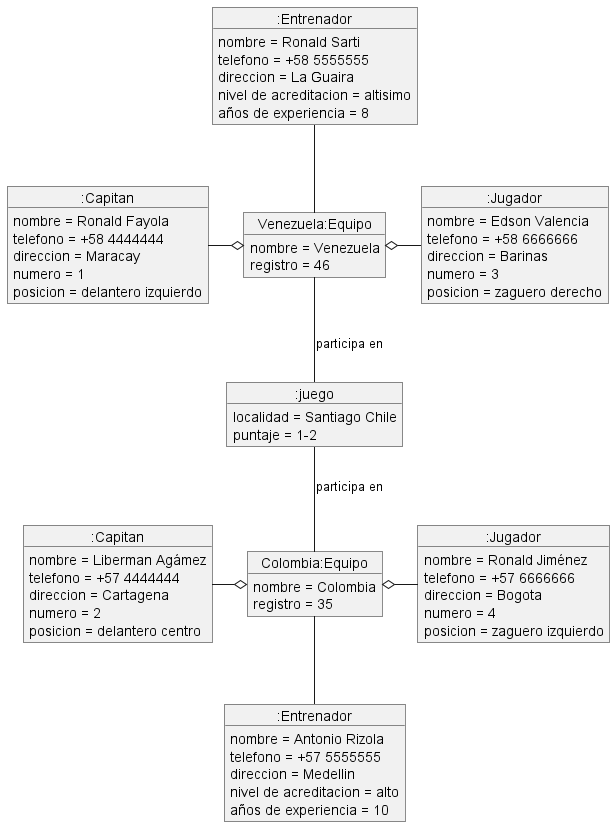

The diagram above was rendered by PlantUML. Its source (embedded in the PNG):
@startuml
object "Venezuela:Equipo" as Equipo1 {
    nombre = Venezuela
    registro = 46
}

object "Colombia:Equipo" as Equipo2 {
    nombre = Colombia
    registro = 35
}

object ":juego" as juego {
    localidad = Santiago Chile 
    puntaje = 1-2
}

object ":Capitan" as Capitan1 {
    nombre = Ronald Fayola
    telefono = +58 4444444
    direccion = Maracay
    numero = 1
    posicion = delantero izquierdo
}

object ":Capitan" as Capitan2 {
    nombre = Liberman Agámez
    telefono = +57 4444444
    direccion = Cartagena
    numero = 2
    posicion = delantero centro
}

object ":Entrenador" as Entrenador1 {
    nombre = Ronald Sarti
    telefono = +58 5555555
    direccion = La Guaira
    nivel de acreditacion = altisimo 
    años de experiencia = 8
}

object ":Entrenador" as Entrenador2 {
    nombre = Antonio Rizola
    telefono = +57 5555555
    direccion = Medellin
    nivel de acreditacion = alto
    años de experiencia = 10
}

object ":Jugador" as Jugador1{
    nombre = Edson Valencia
    telefono = +58 6666666
    direccion = Barinas
    numero = 3
    posicion = zaguero derecho
}

object ":Jugador" as Jugador2{
    nombre = Ronald Jiménez
    telefono = +57 6666666 
    direccion = Bogota
    numero = 4
    posicion = zaguero izquierdo
}

Equipo1 -up- Entrenador1
Equipo1 o-left- Capitan1
Equipo1 o-right- Jugador1
Equipo2 -down- Entrenador2
Equipo2 o-left- Capitan2
Equipo2 o-right- Jugador2
Equipo1 -down- juego :participa en
Equipo2 -up- juego :participa en
@enduml